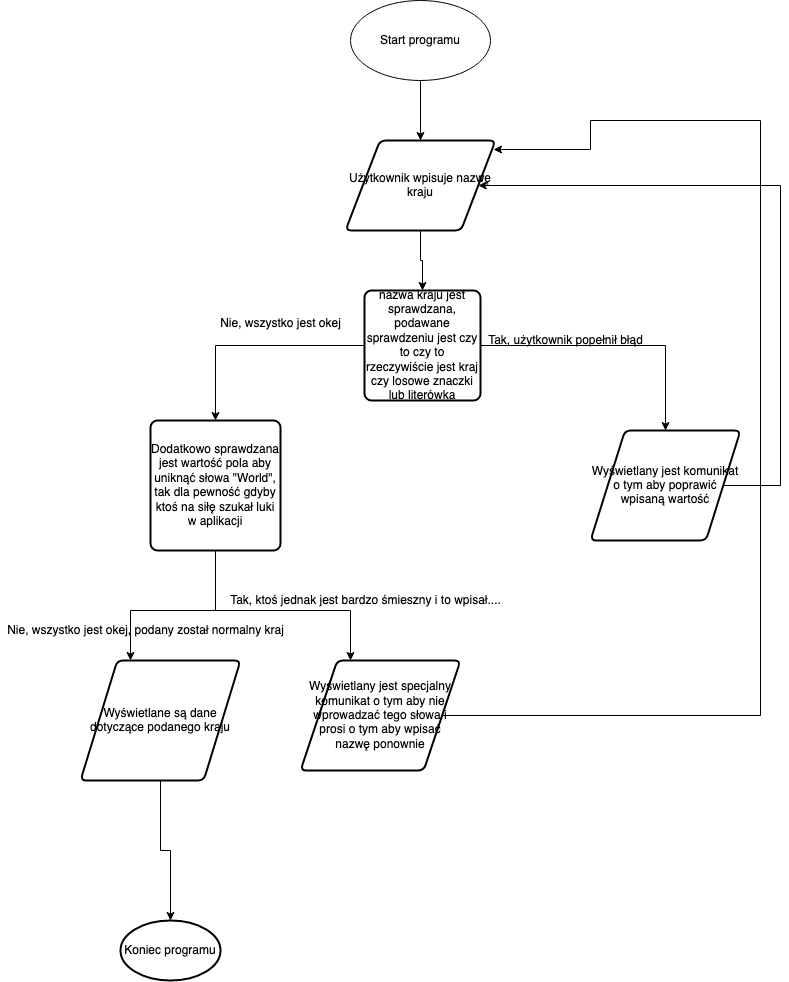

The diagram above was exported from draw.io. Its source (the exported page's mxGraphModel, read from the mxfile embedded in the PNG):
<mxGraphModel dx="945" dy="651" grid="1" gridSize="10" guides="1" tooltips="1" connect="1" arrows="1" fold="1" page="1" pageScale="1" pageWidth="827" pageHeight="1169" math="0" shadow="0">
  <root>
    <mxCell id="0" />
    <mxCell id="1" parent="0" />
    <mxCell id="WmzJqUmD2DZFWBsA6ZqW-3" style="edgeStyle=orthogonalEdgeStyle;rounded=0;orthogonalLoop=1;jettySize=auto;html=1;entryX=0.5;entryY=0;entryDx=0;entryDy=0;" edge="1" parent="1" source="lZ8RBLzVetW24ClLUCKr-1" target="WmzJqUmD2DZFWBsA6ZqW-2">
      <mxGeometry relative="1" as="geometry" />
    </mxCell>
    <mxCell id="lZ8RBLzVetW24ClLUCKr-1" value="Start programu" style="ellipse;whiteSpace=wrap;html=1;" parent="1" vertex="1">
      <mxGeometry x="350" y="70" width="140" height="80" as="geometry" />
    </mxCell>
    <mxCell id="WmzJqUmD2DZFWBsA6ZqW-5" style="edgeStyle=orthogonalEdgeStyle;rounded=0;orthogonalLoop=1;jettySize=auto;html=1;entryX=0.5;entryY=0;entryDx=0;entryDy=0;" edge="1" parent="1" source="WmzJqUmD2DZFWBsA6ZqW-2" target="WmzJqUmD2DZFWBsA6ZqW-4">
      <mxGeometry relative="1" as="geometry" />
    </mxCell>
    <mxCell id="WmzJqUmD2DZFWBsA6ZqW-2" value="Użytkownik wpisuje nazwę kraju" style="shape=parallelogram;html=1;strokeWidth=2;perimeter=parallelogramPerimeter;whiteSpace=wrap;rounded=1;arcSize=12;size=0.23;" vertex="1" parent="1">
      <mxGeometry x="345" y="210" width="150" height="90" as="geometry" />
    </mxCell>
    <mxCell id="WmzJqUmD2DZFWBsA6ZqW-9" style="edgeStyle=orthogonalEdgeStyle;rounded=0;orthogonalLoop=1;jettySize=auto;html=1;entryX=0.5;entryY=0;entryDx=0;entryDy=0;" edge="1" parent="1" source="WmzJqUmD2DZFWBsA6ZqW-4" target="WmzJqUmD2DZFWBsA6ZqW-8">
      <mxGeometry relative="1" as="geometry" />
    </mxCell>
    <mxCell id="WmzJqUmD2DZFWBsA6ZqW-13" style="edgeStyle=orthogonalEdgeStyle;rounded=0;orthogonalLoop=1;jettySize=auto;html=1;" edge="1" parent="1" source="WmzJqUmD2DZFWBsA6ZqW-4" target="WmzJqUmD2DZFWBsA6ZqW-7">
      <mxGeometry relative="1" as="geometry" />
    </mxCell>
    <mxCell id="WmzJqUmD2DZFWBsA6ZqW-4" value="nazwa kraju jest sprawdzana, podawane sprawdzeniu jest czy to czy to rzeczywiście jest kraj czy losowe znaczki lub literówka" style="rounded=1;whiteSpace=wrap;html=1;absoluteArcSize=1;arcSize=14;strokeWidth=2;" vertex="1" parent="1">
      <mxGeometry x="364" y="360" width="116" height="110" as="geometry" />
    </mxCell>
    <mxCell id="WmzJqUmD2DZFWBsA6ZqW-17" style="edgeStyle=orthogonalEdgeStyle;rounded=0;orthogonalLoop=1;jettySize=auto;html=1;entryX=1;entryY=0.5;entryDx=0;entryDy=0;" edge="1" parent="1" source="WmzJqUmD2DZFWBsA6ZqW-7" target="WmzJqUmD2DZFWBsA6ZqW-2">
      <mxGeometry relative="1" as="geometry">
        <mxPoint x="780" y="130" as="targetPoint" />
        <Array as="points">
          <mxPoint x="780" y="555" />
          <mxPoint x="780" y="255" />
        </Array>
      </mxGeometry>
    </mxCell>
    <mxCell id="WmzJqUmD2DZFWBsA6ZqW-7" value="Wyświetlany jest komunikat o tym aby poprawić wpisaną wartość" style="shape=parallelogram;html=1;strokeWidth=2;perimeter=parallelogramPerimeter;whiteSpace=wrap;rounded=1;arcSize=12;size=0.23;" vertex="1" parent="1">
      <mxGeometry x="590" y="500" width="150" height="110" as="geometry" />
    </mxCell>
    <mxCell id="WmzJqUmD2DZFWBsA6ZqW-22" style="edgeStyle=orthogonalEdgeStyle;rounded=0;orthogonalLoop=1;jettySize=auto;html=1;" edge="1" parent="1" source="WmzJqUmD2DZFWBsA6ZqW-8" target="WmzJqUmD2DZFWBsA6ZqW-20">
      <mxGeometry relative="1" as="geometry">
        <Array as="points">
          <mxPoint x="215" y="680" />
          <mxPoint x="130" y="680" />
        </Array>
      </mxGeometry>
    </mxCell>
    <mxCell id="WmzJqUmD2DZFWBsA6ZqW-23" style="edgeStyle=orthogonalEdgeStyle;rounded=0;orthogonalLoop=1;jettySize=auto;html=1;" edge="1" parent="1" source="WmzJqUmD2DZFWBsA6ZqW-8" target="WmzJqUmD2DZFWBsA6ZqW-21">
      <mxGeometry relative="1" as="geometry">
        <Array as="points">
          <mxPoint x="215" y="680" />
          <mxPoint x="350" y="680" />
        </Array>
      </mxGeometry>
    </mxCell>
    <mxCell id="WmzJqUmD2DZFWBsA6ZqW-8" value="Dodatkowo sprawdzana jest wartość pola aby uniknąć słowa &quot;World&quot;, tak dla pewność gdyby ktoś na siłę szukał luki w aplikacji" style="rounded=1;whiteSpace=wrap;html=1;absoluteArcSize=1;arcSize=14;strokeWidth=2;" vertex="1" parent="1">
      <mxGeometry x="150" y="490" width="130" height="130" as="geometry" />
    </mxCell>
    <mxCell id="WmzJqUmD2DZFWBsA6ZqW-14" value="Tak, użytkownik popełnił błąd" style="text;html=1;align=center;verticalAlign=middle;resizable=0;points=[];autosize=1;" vertex="1" parent="1">
      <mxGeometry x="480" y="400" width="170" height="20" as="geometry" />
    </mxCell>
    <mxCell id="WmzJqUmD2DZFWBsA6ZqW-15" value="&lt;div&gt;Nie, wszystko jest okej&lt;/div&gt;&lt;div&gt;&lt;br&gt;&lt;/div&gt;" style="text;html=1;align=center;verticalAlign=middle;resizable=0;points=[];autosize=1;" vertex="1" parent="1">
      <mxGeometry x="210" y="385" width="140" height="30" as="geometry" />
    </mxCell>
    <mxCell id="WmzJqUmD2DZFWBsA6ZqW-28" style="edgeStyle=orthogonalEdgeStyle;rounded=0;orthogonalLoop=1;jettySize=auto;html=1;" edge="1" parent="1" source="WmzJqUmD2DZFWBsA6ZqW-20" target="WmzJqUmD2DZFWBsA6ZqW-27">
      <mxGeometry relative="1" as="geometry" />
    </mxCell>
    <mxCell id="WmzJqUmD2DZFWBsA6ZqW-20" value="Wyświetlane są dane dotyczące podanego kraju" style="shape=parallelogram;html=1;strokeWidth=2;perimeter=parallelogramPerimeter;whiteSpace=wrap;rounded=1;arcSize=12;size=0.23;" vertex="1" parent="1">
      <mxGeometry x="80" y="730" width="160" height="120" as="geometry" />
    </mxCell>
    <mxCell id="WmzJqUmD2DZFWBsA6ZqW-26" style="edgeStyle=orthogonalEdgeStyle;rounded=0;orthogonalLoop=1;jettySize=auto;html=1;entryX=0.987;entryY=0.1;entryDx=0;entryDy=0;entryPerimeter=0;" edge="1" parent="1" source="WmzJqUmD2DZFWBsA6ZqW-21" target="WmzJqUmD2DZFWBsA6ZqW-2">
      <mxGeometry relative="1" as="geometry">
        <mxPoint x="740" y="190" as="targetPoint" />
        <Array as="points">
          <mxPoint x="760" y="785" />
          <mxPoint x="760" y="190" />
          <mxPoint x="590" y="190" />
          <mxPoint x="590" y="219" />
        </Array>
      </mxGeometry>
    </mxCell>
    <mxCell id="WmzJqUmD2DZFWBsA6ZqW-21" value="Wyświetlany jest specjalny komunikat o tym aby nie wprowadzać tego słowa i prosi o tym aby wpisać nazwę ponownie" style="shape=parallelogram;html=1;strokeWidth=2;perimeter=parallelogramPerimeter;whiteSpace=wrap;rounded=1;arcSize=12;size=0.23;" vertex="1" parent="1">
      <mxGeometry x="300" y="730" width="160" height="110" as="geometry" />
    </mxCell>
    <mxCell id="WmzJqUmD2DZFWBsA6ZqW-24" value="Tak, ktoś jednak jest bardzo śmieszny i to wpisał...." style="text;html=1;align=center;verticalAlign=middle;resizable=0;points=[];autosize=1;" vertex="1" parent="1">
      <mxGeometry x="220" y="660" width="290" height="20" as="geometry" />
    </mxCell>
    <mxCell id="WmzJqUmD2DZFWBsA6ZqW-25" value="Nie, wszystko jest okej, podany został normalny kraj" style="text;html=1;align=center;verticalAlign=middle;resizable=0;points=[];autosize=1;" vertex="1" parent="1">
      <mxGeometry y="690" width="290" height="20" as="geometry" />
    </mxCell>
    <mxCell id="WmzJqUmD2DZFWBsA6ZqW-27" value="Koniec programu" style="strokeWidth=2;html=1;shape=mxgraph.flowchart.start_1;whiteSpace=wrap;" vertex="1" parent="1">
      <mxGeometry x="120" y="990" width="100" height="60" as="geometry" />
    </mxCell>
  </root>
</mxGraphModel>